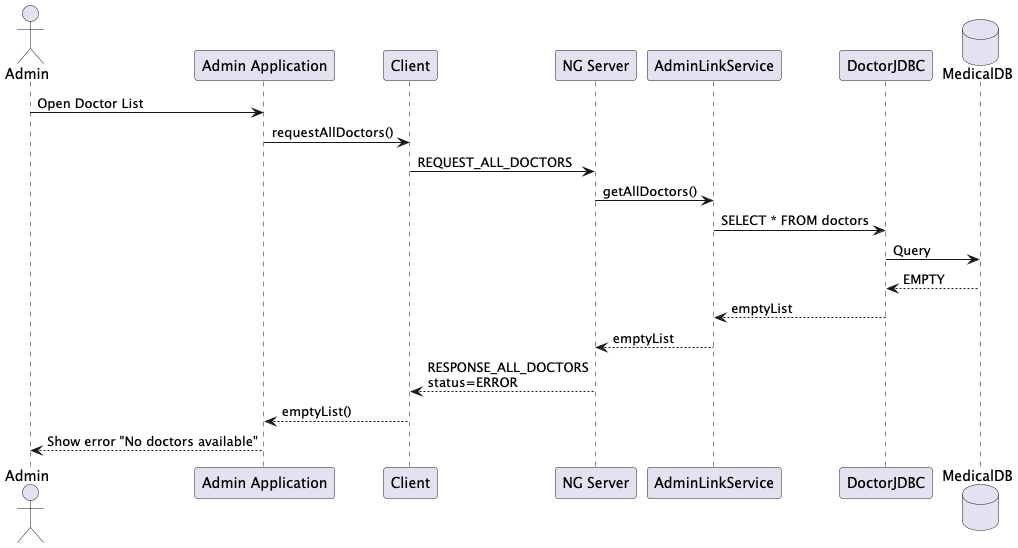

The diagram above was rendered by PlantUML. Its source (embedded in the PNG):
@startuml
actor Admin
participant "Admin Application" as App
participant "Client" as Client
participant "NG Server" as Server
participant "AdminLinkService" as ALS
participant "DoctorJDBC" as DoctorJDBC
database "MedicalDB" as MDB

Admin -> App: Open Doctor List
App -> Client: requestAllDoctors()

Client -> Server: REQUEST_ALL_DOCTORS

Server -> ALS: getAllDoctors()
ALS -> DoctorJDBC: SELECT * FROM doctors
DoctorJDBC -> MDB: Query
MDB --> DoctorJDBC: EMPTY
DoctorJDBC --> ALS: emptyList
ALS --> Server: emptyList

Server --> Client: RESPONSE_ALL_DOCTORS\nstatus=ERROR
Client --> App: emptyList()
App --> Admin: Show error "No doctors available"
@enduml